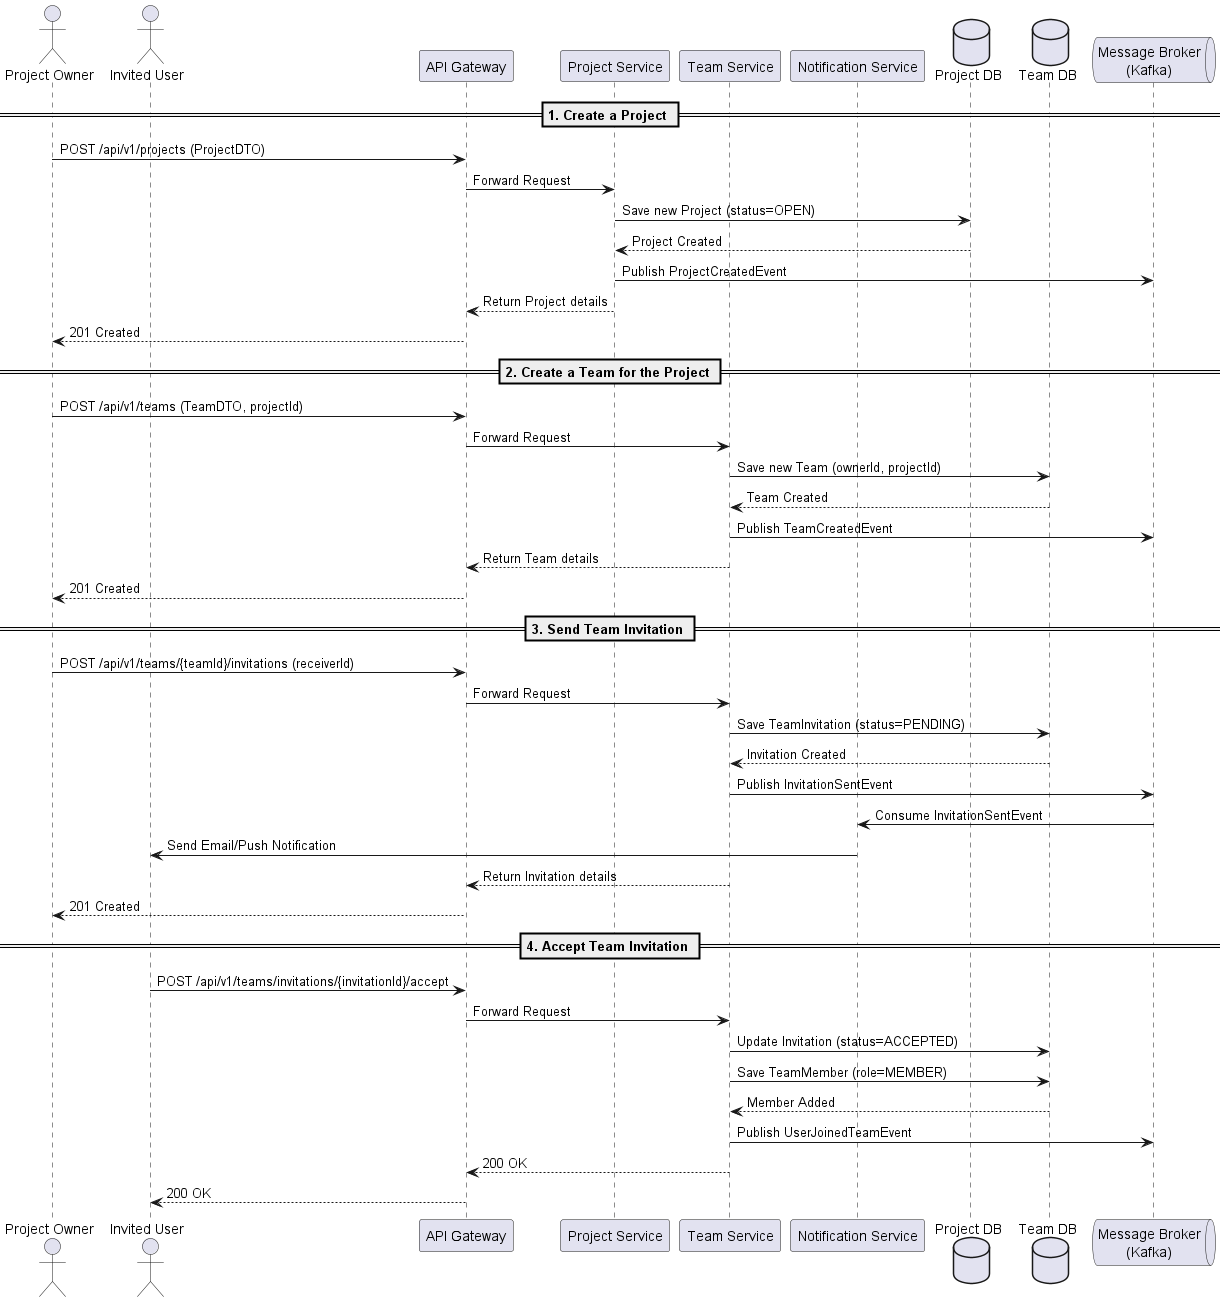

The diagram above was rendered by PlantUML. Its source (embedded in the PNG):
@startuml
actor "Project Owner" as Owner
actor "Invited User" as Invitee
participant "API Gateway" as Gateway
participant "Project Service" as PS
participant "Team Service" as TS
participant "Notification Service" as NS
database "Project DB" as PDB
database "Team DB" as TDB
queue "Message Broker\n(Kafka)" as Kafka

== 1. Create a Project ==
Owner -> Gateway : POST /api/v1/projects (ProjectDTO)
Gateway -> PS : Forward Request
PS -> PDB : Save new Project (status=OPEN)
PDB --> PS : Project Created
PS -> Kafka : Publish ProjectCreatedEvent
PS --> Gateway : Return Project details
Gateway --> Owner : 201 Created

== 2. Create a Team for the Project ==
Owner -> Gateway : POST /api/v1/teams (TeamDTO, projectId)
Gateway -> TS : Forward Request
TS -> TDB : Save new Team (ownerId, projectId)
TDB --> TS : Team Created
TS -> Kafka : Publish TeamCreatedEvent
TS --> Gateway : Return Team details
Gateway --> Owner : 201 Created

== 3. Send Team Invitation ==
Owner -> Gateway : POST /api/v1/teams/{teamId}/invitations (receiverId)
Gateway -> TS : Forward Request
TS -> TDB : Save TeamInvitation (status=PENDING)
TDB --> TS : Invitation Created
TS -> Kafka : Publish InvitationSentEvent
Kafka -> NS : Consume InvitationSentEvent
NS -> Invitee : Send Email/Push Notification
TS --> Gateway : Return Invitation details
Gateway --> Owner : 201 Created

== 4. Accept Team Invitation ==
Invitee -> Gateway : POST /api/v1/teams/invitations/{invitationId}/accept
Gateway -> TS : Forward Request
TS -> TDB : Update Invitation (status=ACCEPTED)
TS -> TDB : Save TeamMember (role=MEMBER)
TDB --> TS : Member Added
TS -> Kafka : Publish UserJoinedTeamEvent
TS --> Gateway : 200 OK
Gateway --> Invitee : 200 OK
@enduml